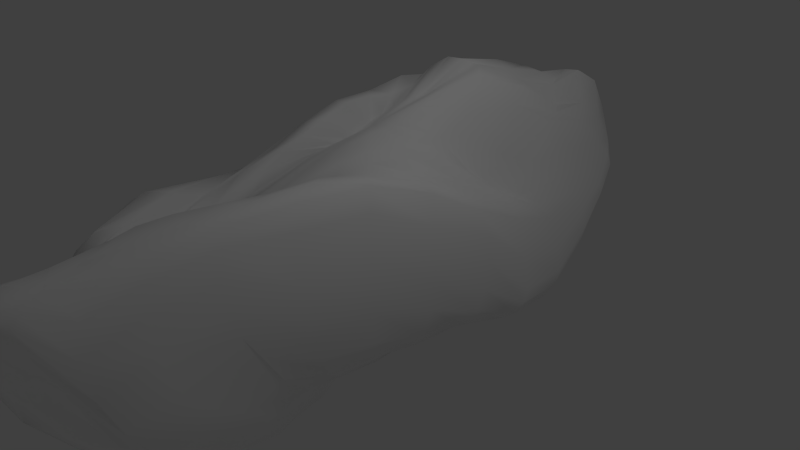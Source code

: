 # Source: cloud.blend  (saved by Blender 2.71.0; exported with 4.5.12 LTS)
import bpy
from mathutils import Matrix  # noqa: F401  (used for matrix-valued properties, if any)

bpy.ops.wm.read_factory_settings(use_empty=True)
scene = bpy.context.scene
scene.name = 'Scene'

# ---- collections
col_collection_1 = bpy.data.collections.new('Collection 1'); scene.collection.children.link(col_collection_1)

# ---- materials (node trees are filled in below, after node groups)
mat_material_001 = bpy.data.materials.new('Material.001')
mat_material_001.alpha_threshold = 0.0
mat_material_001.use_transparent_shadow = False
mat_material_001.diffuse_color = (1.0, 1.0, 1.0, 1.0)
mat_material_001.roughness = 0.5
mat_material_001.line_color = (0.0, 0.0, 0.0, 1.0)

# ---- material node trees

# ---- world
world_world = bpy.data.worlds.new('World'); scene.world = world_world
world_world.color = (0.05088, 0.05088, 0.05088)
world_world.use_sun_shadow = False
world_world.sun_shadow_jitter_overblur = 0.0
world_world.cycles.sampling_method = 'MANUAL'
world_world.cycles.sample_map_resolution = 256

# ---- cameras
cam_camera = bpy.data.cameras.new('Camera')
cam_camera.clip_end = 100.0
cam_camera.lens = 35.0
cam_camera.sensor_width = 32.0
cam_camera.sensor_height = 18.0
cam_camera.ortho_scale = 7.314
cam_camera.dof.focus_distance = 0.0
cam_camera.dof.aperture_fstop = 128.0

# ---- lights
light_lamp = bpy.data.lights.new('Lamp', 'POINT')
light_lamp.transmission_factor = 0.0
light_lamp.cutoff_distance = 30.0
light_lamp.energy = 100.0
light_lamp.shadow_buffer_clip_start = 1.001
light_lamp.shadow_soft_size = 0.1
light_lamp.shadow_maximum_resolution = 0.006
light_lamp.use_absolute_resolution = True
light_lamp.cycles.use_multiple_importance_sampling = False

# ---- meshes
me_sphere = bpy.data.meshes.new('Sphere')
me_sphere.from_pydata([(-0.1951, -1.421e-14, 1.353), (-0.3827, -1.421e-14, 1.614), (-0.5556, -1.421e-14, 1.606), (-0.7071, -1.421e-14, 1.376), (-0.8315, -1.421e-14, 1.168), (-0.9239, -1.421e-14, 1.002), (-0.9808, -1.421e-14, 0.8931), (-1.0, -1.421e-14, 0.8019), (-0.9808, -1.421e-14, 0.6597), (-0.9239, -1.421e-14, 0.425), (-0.8315, -1.421e-14, -0.04025), (-0.7071, -1.421e-14, -0.3521), (-0.5556, -1.421e-14, -0.6027), (-0.3827, -1.421e-14, -0.7378), (-0.1951, -1.421e-14, -0.9198), (-0.1913, 0.03806, 1.414), (-0.3753, 0.07466, 1.617), (-0.5449, 0.1084, 1.611), (-0.6935, 0.1379, 1.525), (-0.8155, 0.1622, 1.303), (-0.9061, 0.1802, 1.055), (-0.9619, 0.1913, 0.9057), (-0.9808, 0.1951, 0.773), (-0.9619, 0.1913, 0.527), (-0.9061, 0.1802, 0.07131), (-0.8155, 0.1622, -0.3026), (-0.6935, 0.1379, -0.471), (-0.5449, 0.1084, -0.4937), (-0.3753, 0.07466, -0.6385), (-0.1913, 0.03806, -0.8724), (-0.1802, 0.07466, 1.468), (-0.3536, 0.1464, 1.583), (-0.5133, 0.2126, 1.687), (-0.6533, 0.2706, 1.492), (-0.7682, 0.3182, 1.254), (-0.8536, 0.3536, 1.037), (-0.9061, 0.3753, 0.866), (-0.9239, 0.3827, 0.7157), (-0.9061, 0.3753, 0.4421), (-0.8536, 0.3536, 0.05275), (-0.7682, 0.3182, -0.218), (-0.6533, 0.2706, -0.3803), (-0.5133, 0.2126, -0.4471), (-0.3536, 0.1464, -0.6224), (-0.1802, 0.07466, -0.8472), (-0.1622, 0.1084, 1.516), (-0.3182, 0.2126, 1.625), (-0.4619, 0.3087, 1.631), (-0.5879, 0.3928, 1.519), (-0.6913, 0.4619, 1.227), (-0.7682, 0.5133, 1.054), (-0.8155, 0.5449, 0.9564), (-0.8315, 0.5556, 0.8341), (-0.8155, 0.5449, 0.5446), (-0.7682, 0.5133, 0.1289), (-0.6913, 0.4619, -0.1937), (-0.5879, 0.3928, -0.3346), (-0.4619, 0.3087, -0.4863), (-0.3182, 0.2126, -0.6816), (-0.1622, 0.1084, -0.8464), (-0.1379, 0.1379, 1.554), (-0.2706, 0.2706, 1.799), (-0.3928, 0.3928, 1.529), (-0.5, 0.5, 1.446), (-0.5879, 0.5879, 1.214), (-0.6533, 0.6533, 1.009), (-0.6935, 0.6935, 0.9182), (-0.7071, 0.7071, 0.7966), (-0.6935, 0.6935, 0.5573), (-0.6533, 0.6533, 0.1877), (-0.5879, 0.5879, -0.2315), (-0.5, 0.5, -0.49), (-0.3928, 0.3928, -0.6594), (-0.2706, 0.2706, -0.803), (-0.1379, 0.1379, -0.8631), (-0.1084, 0.1622, 1.576), (-0.2126, 0.3182, 1.863), (-0.3087, 0.4619, 1.636), (-0.3928, 0.5879, 1.365), (-0.4619, 0.6913, 1.054), (-0.5133, 0.7682, 0.9685), (-0.5449, 0.8155, 0.8844), (-0.5556, 0.8315, 0.718), (-0.5449, 0.8155, 0.4464), (-0.5133, 0.7682, 0.1273), (-0.4619, 0.6913, -0.1981), (-0.3928, 0.5879, -0.5356), (-0.3087, 0.4619, -0.9018), (-0.2126, 0.3182, -0.9682), (-0.1084, 0.1622, -0.8857), (-0.07466, 0.1802, 1.584), (-0.1464, 0.3536, 1.824), (-0.2126, 0.5133, 1.668), (-0.2706, 0.6533, 1.466), (-0.3182, 0.7682, 1.209), (-0.3536, 0.8536, 1.091), (-0.3753, 0.9061, 0.9358), (-0.3827, 0.9239, 0.6975), (-0.3753, 0.9061, 0.3636), (-0.3536, 0.8536, 0.03991), (-0.3182, 0.7682, -0.2837), (-0.2706, 0.6533, -0.7708), (-0.2126, 0.5133, -1.096), (-0.1464, 0.3536, -1.032), (-0.07466, 0.1802, -0.9043), (-0.03806, 0.1913, 1.587), (-0.07466, 0.3753, 1.77), (-0.1084, 0.5449, 1.547), (-0.1379, 0.6935, 1.38), (-0.1622, 0.8155, 1.298), (-0.1802, 0.9061, 1.185), (-0.1913, 0.9619, 0.8733), (-0.1951, 0.9808, 0.4487), (-0.1913, 0.9619, 0.1281), (-0.1802, 0.9061, -0.2099), (-0.1622, 0.8155, -0.6536), (-0.1379, 0.6935, -1.049), (-0.1084, 0.5449, -1.138), (-0.07466, 0.3753, -0.9893), (-0.03806, 0.1913, -0.915), (3.266e-07, 0.1951, 1.596), (3.192e-07, 0.3827, 1.759), (3.117e-07, 0.5556, 1.441), (3.192e-07, 0.7071, 1.233), (3.341e-07, 0.8315, 1.304), (2.745e-07, 0.9239, 1.085), (3.937e-07, 0.9808, 0.6637), (3.788e-07, 1.0, 0.2719), (3.937e-07, 0.9808, 0.01995), (2.298e-07, 0.9239, -0.244), (3.341e-07, 0.8315, -0.5686), (3.192e-07, 0.7071, -0.942), (3.415e-07, 0.5556, -1.044), (3.043e-07, 0.3827, -0.9289), (3.08e-07, 0.1951, -0.9172), (0.03806, 0.1913, 1.603), (0.07466, 0.3753, 1.758), (0.1084, 0.5449, 1.421), (0.138, 0.6935, 1.016), (0.1622, 0.8155, 0.9307), (0.1802, 0.9061, 0.5993), (0.1913, 0.9619, 0.3018), (0.1951, 0.9808, 0.08108), (0.1913, 0.9619, -0.1136), (0.1802, 0.9061, -0.3023), (0.1622, 0.8155, -0.5288), (0.138, 0.6935, -0.7403), (0.1084, 0.5449, -0.9324), (0.07466, 0.3753, -0.9294), (0.03806, 0.1913, -0.9073), (0.07466, 0.1802, 1.593), (0.1464, 0.3536, 1.689), (0.2126, 0.5133, 1.44), (0.2706, 0.6533, 0.9975), (0.3182, 0.7682, 0.7826), (0.3536, 0.8536, 0.4184), (0.3753, 0.9061, 0.1926), (0.3827, 0.9239, 0.01786), (0.3753, 0.9061, -0.1497), (0.3536, 0.8536, -0.3668), (0.3182, 0.7682, -0.6032), (0.2706, 0.6533, -0.7025), (0.2126, 0.5133, -0.9054), (0.1464, 0.3536, -0.947), (0.07466, 0.1802, -0.8806), (0.1084, 0.1622, 1.573), (0.2126, 0.3182, 1.541), (0.3087, 0.4619, 1.284), (0.3928, 0.5879, 0.9923), (0.4619, 0.6913, 0.5553), (0.5133, 0.7682, 0.136), (0.5449, 0.8155, -0.05255), (0.5556, 0.8315, -0.1767), (0.5449, 0.8155, -0.3418), (0.5133, 0.7682, -0.5973), (0.4619, 0.6913, -0.8458), (0.3928, 0.5879, -0.896), (0.3087, 0.4619, -1.001), (0.2126, 0.3182, -0.9268), (0.1084, 0.1622, -0.8328), (0.138, 0.1379, 1.549), (0.2706, 0.2706, 1.396), (0.3928, 0.3928, 0.7865), (0.5, 0.5, 0.5965), (0.5879, 0.5879, 0.326), (0.6533, 0.6533, 0.05441), (0.6935, 0.6935, -0.2384), (0.7071, 0.7071, -0.4723), (0.6935, 0.6935, -0.6606), (0.6533, 0.6533, -0.8793), (0.5879, 0.5879, -1.008), (0.5, 0.5, -1.081), (0.3928, 0.3928, -1.064), (0.2706, 0.2706, -0.8818), (0.138, 0.1379, -0.7795), (0.1622, 0.1084, 1.522), (0.3182, 0.2126, 1.305), (0.4619, 0.3087, 0.5059), (0.5879, 0.3928, 0.2805), (0.6913, 0.4619, 0.1668), (0.7682, 0.5133, -0.06424), (0.8155, 0.5449, -0.4845), (0.8315, 0.5556, -0.7945), (0.8155, 0.5449, -0.976), (0.7682, 0.5133, -1.089), (0.6913, 0.4619, -1.149), (0.5879, 0.3928, -1.169), (0.4619, 0.3087, -1.071), (0.3182, 0.2126, -0.8493), (0.1622, 0.1084, -0.7305), (0.1802, 0.07466, 1.496), (0.3536, 0.1464, 1.282), (0.5133, 0.2126, 0.8793), (0.6533, 0.2706, 0.6128), (0.7682, 0.3182, 0.4245), (0.8536, 0.3536, 0.1938), (0.9061, 0.3753, -0.3507), (0.9239, 0.3827, -0.7387), (0.9061, 0.3753, -0.9087), (0.8536, 0.3536, -1.037), (0.7682, 0.3182, -1.072), (0.6533, 0.2706, -1.046), (0.5133, 0.2126, -0.9863), (0.3536, 0.1464, -0.8037), (0.1802, 0.07466, -0.6941), (0.1913, 0.03806, 1.474), (0.3753, 0.07466, 1.306), (0.5449, 0.1084, 1.173), (0.6935, 0.1379, 0.8976), (0.8155, 0.1622, 0.6806), (0.9061, 0.1802, 0.5449), (0.9619, 0.1913, 0.2722), (0.9808, 0.1951, -0.03216), (0.9619, 0.1913, -0.4023), (0.9061, 0.1802, -0.6788), (0.8155, 0.1622, -0.8374), (0.6935, 0.1379, -0.8874), (0.5449, 0.1084, -0.8731), (0.3753, 0.07466, -0.7724), (0.1913, 0.03806, -0.6823), (0.1951, -7.212e-09, 1.466), (0.3827, 4.122e-08, 1.338), (0.5556, 2.632e-08, 1.272), (0.7071, -2.584e-08, 1.125), (0.8315, -8.544e-08, 1.098), (0.9239, 6.357e-08, 0.9934), (0.9808, -8.544e-08, 0.6596), (1.0, -1.003e-07, 0.3236), (0.9808, -8.544e-08, 0.012), (0.9239, 6.357e-08, -0.3301), (0.8315, -8.544e-08, -0.6584), (0.7071, -2.584e-08, -0.8364), (0.5556, -1.094e-08, -0.8832), (0.3827, 3.964e-09, -0.7896), (0.1951, 3.964e-09, -0.7006), (0.1913, -0.03806, 1.46), (0.3753, -0.07466, 1.362), (0.5449, -0.1084, 1.335), (0.6935, -0.1379, 1.293), (0.8155, -0.1622, 1.329), (0.9061, -0.1802, 1.301), (0.9619, -0.1913, 1.067), (0.9808, -0.1951, 0.6357), (0.9619, -0.1913, 0.2621), (0.9061, -0.1802, -0.03987), (0.8155, -0.1622, -0.4717), (0.6935, -0.1379, -0.7329), (0.5449, -0.1084, -0.9148), (0.3753, -0.07466, -0.8385), (0.1913, -0.03806, -0.7422), (0.1802, -0.07466, 1.442), (0.3536, -0.1464, 1.349), (0.5133, -0.2126, 1.318), (0.6533, -0.2706, 1.426), (0.7682, -0.3182, 1.465), (0.8536, -0.3536, 1.373), (0.9061, -0.3753, 1.135), (0.9239, -0.3827, 0.6195), (0.9061, -0.3753, 0.2196), (0.8536, -0.3536, -0.05058), (0.7682, -0.3182, -0.3664), (0.6533, -0.2706, -0.6922), (0.5133, -0.2126, -0.899), (0.3536, -0.1464, -0.914), (0.1802, -0.07466, -0.8018), (0.1622, -0.1084, 1.416), (0.3182, -0.2126, 1.304), (0.4619, -0.3087, 1.297), (0.5879, -0.3928, 1.414), (0.6913, -0.4619, 1.444), (0.7682, -0.5133, 1.361), (0.8155, -0.5449, 1.202), (0.8315, -0.5556, 0.9247), (0.8155, -0.5449, 0.5952), (0.7682, -0.5133, 0.2593), (0.6913, -0.4619, -0.07035), (0.5879, -0.3928, -0.526), (0.4619, -0.3087, -0.8771), (0.3182, -0.2126, -1.014), (0.1622, -0.1084, -0.8813), (0.138, -0.1379, 1.388), (0.2706, -0.2706, 1.263), (0.3928, -0.3928, 1.28), (0.5, -0.5, 1.436), (0.5879, -0.5879, 1.395), (0.6533, -0.6533, 1.244), (0.6935, -0.6935, 1.075), (0.7071, -0.7071, 0.8052), (0.6935, -0.6935, 0.4022), (0.6533, -0.6533, -0.07282), (0.5879, -0.5879, -0.4035), (0.5, -0.5, -0.7105), (0.3928, -0.3928, -1.049), (0.2706, -0.2706, -1.137), (0.1379, -0.1379, -0.9825), (0.1084, -0.1622, 1.358), (0.2126, -0.3182, 1.202), (0.3087, -0.4619, 1.25), (0.3928, -0.5879, 1.433), (0.4619, -0.6913, 1.328), (0.5133, -0.7682, 1.114), (0.5449, -0.8155, 0.8735), (0.5556, -0.8315, 0.5588), (0.5449, -0.8155, 0.1487), (0.5133, -0.7682, -0.3135), (0.4619, -0.6913, -0.7988), (0.3928, -0.5879, -0.9535), (0.3087, -0.4619, -1.232), (0.2126, -0.3182, -1.335), (0.1084, -0.1622, -1.132), (3.258e-07, -1.421e-14, -0.9092), (0.07466, -0.1802, 1.332), (0.1464, -0.3536, 1.14), (0.2126, -0.5133, 1.253), (0.2706, -0.6533, 1.379), (0.3182, -0.7682, 1.263), (0.3536, -0.8536, 1.172), (0.3753, -0.9061, 1.092), (0.3827, -0.9239, 0.9636), (0.3753, -0.9061, 0.7037), (0.3536, -0.8536, 0.2228), (0.3182, -0.7682, -0.5539), (0.2706, -0.6533, -0.9827), (0.2126, -0.5133, -1.373), (0.1464, -0.3536, -1.507), (0.07466, -0.1802, -1.297), (0.03806, -0.1913, 1.313), (0.07466, -0.3753, 1.112), (0.1084, -0.5449, 1.228), (0.1379, -0.6935, 1.272), (0.1622, -0.8155, 1.232), (0.1802, -0.9061, 1.227), (0.1913, -0.9619, 1.153), (0.1951, -0.9808, 1.034), (0.1913, -0.9619, 0.7873), (0.1802, -0.9061, 0.4115), (0.1622, -0.8155, -0.2127), (0.1379, -0.6935, -0.9443), (0.1084, -0.5449, -1.425), (0.07466, -0.3753, -1.573), (0.03806, -0.1913, -1.419), (3.117e-07, -0.1951, 1.303), (2.819e-07, -0.3827, 1.081), (2.819e-07, -0.5556, 1.144), (1.851e-07, -0.7071, 1.19), (1.404e-07, -0.8315, 1.14), (3.192e-07, -0.9239, 1.163), (9.567e-08, -0.9808, 1.072), (1.404e-07, -1.0, 0.9057), (9.567e-08, -0.9808, 0.6048), (3.192e-07, -0.9239, 0.1859), (1.404e-07, -0.8315, -0.4764), (1.851e-07, -0.7071, -1.1), (2.596e-07, -0.5556, -1.507), (2.521e-07, -0.3827, -1.607), (3.155e-07, -0.1951, -1.476), (-0.03806, -0.1913, 1.299), (-0.07466, -0.3753, 1.026), (-0.1084, -0.5449, 0.9997), (-0.1379, -0.6935, 1.032), (-0.1622, -0.8155, 1.011), (-0.1802, -0.9061, 0.9698), (-0.1913, -0.9619, 0.816), (-0.1951, -0.9808, 0.6066), (-0.1913, -0.9619, 0.3087), (-0.1802, -0.9061, -0.2428), (-0.1622, -0.8155, -0.7398), (-0.1379, -0.6935, -1.242), (-0.1084, -0.5449, -1.596), (-0.07466, -0.3753, -1.653), (-0.03806, -0.1913, -1.473), (-0.07466, -0.1802, 1.301), (-0.1464, -0.3536, 1.003), (-0.2126, -0.5133, 0.8875), (-0.2706, -0.6533, 0.7447), (-0.3182, -0.7682, 0.8999), (-0.3536, -0.8536, 0.8677), (-0.3753, -0.9061, 0.701), (-0.3827, -0.9239, 0.4437), (-0.3753, -0.9061, 0.1273), (-0.3536, -0.8536, -0.3141), (-0.3182, -0.7682, -0.8769), (-0.2706, -0.6533, -1.306), (-0.2126, -0.5133, -1.564), (-0.1464, -0.3536, -1.66), (-0.07466, -0.1802, -1.437), (-0.1084, -0.1622, 1.306), (-0.2126, -0.3182, 1.071), (-0.3087, -0.4619, 0.79), (-0.3928, -0.5879, 0.7817), (-0.4619, -0.6913, 0.8855), (-0.5133, -0.7682, 0.6835), (-0.5449, -0.8155, 0.4129), (-0.5556, -0.8315, 0.2284), (-0.5449, -0.8155, 0.0309), (-0.5133, -0.7682, -0.2429), (-0.4619, -0.6913, -0.8833), (-0.3928, -0.5879, -1.224), (-0.3087, -0.4619, -1.451), (-0.2126, -0.3182, -1.612), (-0.1084, -0.1622, -1.367), (-0.1379, -0.1379, 1.309), (-0.2706, -0.2706, 1.209), (-0.3928, -0.3928, 0.9883), (-0.5, -0.5, 0.9101), (-0.5879, -0.5879, 1.017), (-0.6533, -0.6533, 1.011), (-0.6935, -0.6935, 0.8763), (-0.7071, -0.7071, 0.6633), (-0.6935, -0.6935, 0.4003), (-0.6533, -0.6533, 0.1123), (-0.5879, -0.5879, -0.401), (-0.5, -0.5, -0.8722), (-0.3928, -0.3928, -1.2), (-0.2706, -0.2706, -1.493), (-0.1379, -0.1379, -1.27), (-0.1622, -0.1084, 1.307), (-0.3182, -0.2126, 1.343), (-0.4619, -0.3087, 1.199), (-0.5879, -0.3928, 1.042), (-0.6913, -0.4619, 1.129), (-0.7682, -0.5133, 1.181), (-0.8155, -0.5449, 1.115), (-0.8315, -0.5556, 1.004), (-0.8155, -0.5449, 0.8507), (-0.7682, -0.5133, 0.577), (-0.6913, -0.4619, -0.01328), (-0.5879, -0.3928, -0.509), (-0.4619, -0.3087, -0.982), (-0.3182, -0.2126, -1.241), (-0.1622, -0.1084, -1.163), (2.48e-08, -1.247e-07, 1.449), (-0.1802, -0.07466, 1.305), (-0.3536, -0.1464, 1.432), (-0.5133, -0.2126, 1.302), (-0.6533, -0.2706, 1.158), (-0.7682, -0.3182, 1.102), (-0.8536, -0.3536, 1.041), (-0.9061, -0.3753, 0.9786), (-0.9239, -0.3827, 0.8958), (-0.9061, -0.3753, 0.7697), (-0.8536, -0.3536, 0.5333), (-0.7682, -0.3182, 0.07131), (-0.6533, -0.2706, -0.4666), (-0.5133, -0.2126, -0.8469), (-0.3536, -0.1464, -1.022), (-0.1802, -0.07466, -1.065), (-0.1913, -0.03806, 1.314), (-0.3753, -0.07466, 1.53), (-0.5449, -0.1084, 1.482), (-0.6935, -0.1379, 1.135), (-0.8155, -0.1622, 0.9913), (-0.9061, -0.1802, 0.9333), (-0.9619, -0.1913, 0.8839), (-0.9808, -0.1951, 0.8283), (-0.9619, -0.1913, 0.7226), (-0.9061, -0.1802, 0.484), (-0.8155, -0.1622, -0.0567), (-0.6935, -0.1379, -0.4434), (-0.5449, -0.1084, -0.7367), (-0.3753, -0.07466, -0.8744), (-0.1913, -0.03806, -0.9839)], [], [(5, 4, 19, 20), (3, 2, 17, 18), (14, 13, 28, 29), (1, 0, 15, 16), (12, 11, 26, 27), (10, 9, 24, 25), (8, 7, 22, 23), (6, 5, 20, 21), (4, 3, 18, 19), (2, 1, 16, 17), (13, 12, 27, 28), (11, 10, 25, 26), (9, 8, 23, 24), (7, 6, 21, 22), (26, 25, 40, 41), (24, 23, 38, 39), (22, 21, 36, 37), (20, 19, 34, 35), (18, 17, 32, 33), (29, 28, 43, 44), (16, 15, 30, 31), (27, 26, 41, 42), (25, 24, 39, 40), (23, 22, 37, 38), (21, 20, 35, 36), (19, 18, 33, 34), (17, 16, 31, 32), (28, 27, 42, 43), (41, 40, 55, 56), (39, 38, 53, 54), (37, 36, 51, 52), (35, 34, 49, 50), (33, 32, 47, 48), (44, 43, 58, 59), (31, 30, 45, 46), (42, 41, 56, 57), (40, 39, 54, 55), (38, 37, 52, 53), (36, 35, 50, 51), (34, 33, 48, 49), (32, 31, 46, 47), (43, 42, 57, 58), (56, 55, 70, 71), (54, 53, 68, 69), (52, 51, 66, 67), (50, 49, 64, 65), (48, 47, 62, 63), (59, 58, 73, 74), (46, 45, 60, 61), (57, 56, 71, 72), (55, 54, 69, 70), (53, 52, 67, 68), (51, 50, 65, 66), (49, 48, 63, 64), (47, 46, 61, 62), (58, 57, 72, 73), (71, 70, 85, 86), (69, 68, 83, 84), (67, 66, 81, 82), (65, 64, 79, 80), (63, 62, 77, 78), (74, 73, 88, 89), (61, 60, 75, 76), (72, 71, 86, 87), (70, 69, 84, 85), (68, 67, 82, 83), (66, 65, 80, 81), (64, 63, 78, 79), (62, 61, 76, 77), (73, 72, 87, 88), (86, 85, 100, 101), (84, 83, 98, 99), (82, 81, 96, 97), (80, 79, 94, 95), (78, 77, 92, 93), (89, 88, 103, 104), (76, 75, 90, 91), (87, 86, 101, 102), (85, 84, 99, 100), (83, 82, 97, 98), (81, 80, 95, 96), (79, 78, 93, 94), (77, 76, 91, 92), (88, 87, 102, 103), (101, 100, 115, 116), (99, 98, 113, 114), (97, 96, 111, 112), (95, 94, 109, 110), (93, 92, 107, 108), (104, 103, 118, 119), (91, 90, 105, 106), (102, 101, 116, 117), (100, 99, 114, 115), (98, 97, 112, 113), (96, 95, 110, 111), (94, 93, 108, 109), (92, 91, 106, 107), (103, 102, 117, 118), (116, 115, 130, 131), (114, 113, 128, 129), (112, 111, 126, 127), (110, 109, 124, 125), (108, 107, 122, 123), (119, 118, 133, 134), (106, 105, 120, 121), (117, 116, 131, 132), (115, 114, 129, 130), (113, 112, 127, 128), (111, 110, 125, 126), (109, 108, 123, 124), (107, 106, 121, 122), (118, 117, 132, 133), (131, 130, 145, 146), (129, 128, 143, 144), (127, 126, 141, 142), (125, 124, 139, 140), (123, 122, 137, 138), (134, 133, 148, 149), (121, 120, 135, 136), (132, 131, 146, 147), (130, 129, 144, 145), (128, 127, 142, 143), (126, 125, 140, 141), (124, 123, 138, 139), (122, 121, 136, 137), (133, 132, 147, 148), (146, 145, 160, 161), (144, 143, 158, 159), (142, 141, 156, 157), (140, 139, 154, 155), (138, 137, 152, 153), (149, 148, 163, 164), (136, 135, 150, 151), (147, 146, 161, 162), (145, 144, 159, 160), (143, 142, 157, 158), (141, 140, 155, 156), (139, 138, 153, 154), (137, 136, 151, 152), (148, 147, 162, 163), (161, 160, 175, 176), (159, 158, 173, 174), (157, 156, 171, 172), (155, 154, 169, 170), (153, 152, 167, 168), (164, 163, 178, 179), (151, 150, 165, 166), (162, 161, 176, 177), (160, 159, 174, 175), (158, 157, 172, 173), (156, 155, 170, 171), (154, 153, 168, 169), (152, 151, 166, 167), (163, 162, 177, 178), (176, 175, 190, 191), (174, 173, 188, 189), (172, 171, 186, 187), (170, 169, 184, 185), (168, 167, 182, 183), (179, 178, 193, 194), (166, 165, 180, 181), (177, 176, 191, 192), (175, 174, 189, 190), (173, 172, 187, 188), (171, 170, 185, 186), (169, 168, 183, 184), (167, 166, 181, 182), (178, 177, 192, 193), (191, 190, 205, 206), (189, 188, 203, 204), (187, 186, 201, 202), (185, 184, 199, 200), (183, 182, 197, 198), (194, 193, 208, 209), (181, 180, 195, 196), (192, 191, 206, 207), (190, 189, 204, 205), (188, 187, 202, 203), (186, 185, 200, 201), (184, 183, 198, 199), (182, 181, 196, 197), (193, 192, 207, 208), (206, 205, 220, 221), (204, 203, 218, 219), (202, 201, 216, 217), (200, 199, 214, 215), (198, 197, 212, 213), (209, 208, 223, 224), (196, 195, 210, 211), (207, 206, 221, 222), (205, 204, 219, 220), (203, 202, 217, 218), (201, 200, 215, 216), (199, 198, 213, 214), (197, 196, 211, 212), (208, 207, 222, 223), (221, 220, 235, 236), (219, 218, 233, 234), (217, 216, 231, 232), (215, 214, 229, 230), (213, 212, 227, 228), (224, 223, 238, 239), (211, 210, 225, 226), (222, 221, 236, 237), (220, 219, 234, 235), (218, 217, 232, 233), (216, 215, 230, 231), (214, 213, 228, 229), (212, 211, 226, 227), (223, 222, 237, 238), (236, 235, 250, 251), (234, 233, 248, 249), (232, 231, 246, 247), (230, 229, 244, 245), (228, 227, 242, 243), (239, 238, 253, 254), (226, 225, 240, 241), (237, 236, 251, 252), (235, 234, 249, 250), (233, 232, 247, 248), (231, 230, 245, 246), (229, 228, 243, 244), (227, 226, 241, 242), (238, 237, 252, 253), (251, 250, 265, 266), (249, 248, 263, 264), (247, 246, 261, 262), (245, 244, 259, 260), (243, 242, 257, 258), (254, 253, 268, 269), (241, 240, 255, 256), (252, 251, 266, 267), (250, 249, 264, 265), (248, 247, 262, 263), (246, 245, 260, 261), (244, 243, 258, 259), (242, 241, 256, 257), (253, 252, 267, 268), (266, 265, 280, 281), (264, 263, 278, 279), (262, 261, 276, 277), (260, 259, 274, 275), (258, 257, 272, 273), (269, 268, 283, 284), (256, 255, 270, 271), (267, 266, 281, 282), (265, 264, 279, 280), (263, 262, 277, 278), (261, 260, 275, 276), (259, 258, 273, 274), (257, 256, 271, 272), (268, 267, 282, 283), (281, 280, 295, 296), (279, 278, 293, 294), (277, 276, 291, 292), (275, 274, 289, 290), (273, 272, 287, 288), (284, 283, 298, 299), (271, 270, 285, 286), (282, 281, 296, 297), (280, 279, 294, 295), (278, 277, 292, 293), (276, 275, 290, 291), (274, 273, 288, 289), (272, 271, 286, 287), (283, 282, 297, 298), (296, 295, 310, 311), (294, 293, 308, 309), (292, 291, 306, 307), (290, 289, 304, 305), (288, 287, 302, 303), (299, 298, 313, 314), (286, 285, 300, 301), (297, 296, 311, 312), (295, 294, 309, 310), (293, 292, 307, 308), (291, 290, 305, 306), (289, 288, 303, 304), (287, 286, 301, 302), (298, 297, 312, 313), (311, 310, 325, 326), (309, 308, 323, 324), (307, 306, 321, 322), (305, 304, 319, 320), (303, 302, 317, 318), (314, 313, 328, 329), (301, 300, 315, 316), (312, 311, 326, 327), (310, 309, 324, 325), (308, 307, 322, 323), (306, 305, 320, 321), (304, 303, 318, 319), (302, 301, 316, 317), (313, 312, 327, 328), (326, 325, 341, 342), (324, 323, 339, 340), (322, 321, 337, 338), (320, 319, 335, 336), (318, 317, 333, 334), (329, 328, 344, 345), (316, 315, 331, 332), (327, 326, 342, 343), (325, 324, 340, 341), (323, 322, 338, 339), (321, 320, 336, 337), (319, 318, 334, 335), (317, 316, 332, 333), (328, 327, 343, 344), (342, 341, 356, 357), (340, 339, 354, 355), (338, 337, 352, 353), (336, 335, 350, 351), (334, 333, 348, 349), (345, 344, 359, 360), (332, 331, 346, 347), (343, 342, 357, 358), (341, 340, 355, 356), (339, 338, 353, 354), (337, 336, 351, 352), (335, 334, 349, 350), (333, 332, 347, 348), (344, 343, 358, 359), (357, 356, 371, 372), (355, 354, 369, 370), (353, 352, 367, 368), (351, 350, 365, 366), (349, 348, 363, 364), (360, 359, 374, 375), (347, 346, 361, 362), (358, 357, 372, 373), (356, 355, 370, 371), (354, 353, 368, 369), (352, 351, 366, 367), (350, 349, 364, 365), (348, 347, 362, 363), (359, 358, 373, 374), (372, 371, 386, 387), (370, 369, 384, 385), (368, 367, 382, 383), (366, 365, 380, 381), (364, 363, 378, 379), (375, 374, 389, 390), (362, 361, 376, 377), (373, 372, 387, 388), (371, 370, 385, 386), (369, 368, 383, 384), (367, 366, 381, 382), (365, 364, 379, 380), (363, 362, 377, 378), (374, 373, 388, 389), (387, 386, 401, 402), (385, 384, 399, 400), (383, 382, 397, 398), (381, 380, 395, 396), (379, 378, 393, 394), (390, 389, 404, 405), (377, 376, 391, 392), (388, 387, 402, 403), (386, 385, 400, 401), (384, 383, 398, 399), (382, 381, 396, 397), (380, 379, 394, 395), (378, 377, 392, 393), (389, 388, 403, 404), (402, 401, 416, 417), (400, 399, 414, 415), (398, 397, 412, 413), (396, 395, 410, 411), (394, 393, 408, 409), (405, 404, 419, 420), (392, 391, 406, 407), (403, 402, 417, 418), (401, 400, 415, 416), (399, 398, 413, 414), (397, 396, 411, 412), (395, 394, 409, 410), (393, 392, 407, 408), (404, 403, 418, 419), (417, 416, 431, 432), (415, 414, 429, 430), (413, 412, 427, 428), (411, 410, 425, 426), (409, 408, 423, 424), (420, 419, 434, 435), (407, 406, 421, 422), (418, 417, 432, 433), (416, 415, 430, 431), (414, 413, 428, 429), (412, 411, 426, 427), (410, 409, 424, 425), (408, 407, 422, 423), (419, 418, 433, 434), (432, 431, 446, 447), (430, 429, 444, 445), (428, 427, 442, 443), (426, 425, 440, 441), (424, 423, 438, 439), (435, 434, 449, 450), (422, 421, 436, 437), (433, 432, 447, 448), (431, 430, 445, 446), (429, 428, 443, 444), (427, 426, 441, 442), (425, 424, 439, 440), (423, 422, 437, 438), (434, 433, 448, 449), (447, 446, 462, 463), (445, 444, 460, 461), (443, 442, 458, 459), (441, 440, 456, 457), (439, 438, 454, 455), (450, 449, 465, 466), (437, 436, 452, 453), (448, 447, 463, 464), (446, 445, 461, 462), (444, 443, 459, 460), (442, 441, 457, 458), (440, 439, 455, 456), (438, 437, 453, 454), (449, 448, 464, 465), (463, 462, 477, 478), (461, 460, 475, 476), (459, 458, 473, 474), (457, 456, 471, 472), (455, 454, 469, 470), (466, 465, 480, 481), (453, 452, 467, 468), (464, 463, 478, 479), (462, 461, 476, 477), (460, 459, 474, 475), (458, 457, 472, 473), (456, 455, 470, 471), (454, 453, 468, 469), (465, 464, 479, 480), (330, 14, 29), (0, 451, 15), (15, 451, 30), (330, 29, 44), (30, 451, 45), (330, 44, 59), (45, 451, 60), (330, 59, 74), (60, 451, 75), (330, 74, 89), (75, 451, 90), (330, 89, 104), (90, 451, 105), (330, 104, 119), (105, 451, 120), (330, 119, 134), (120, 451, 135), (330, 134, 149), (135, 451, 150), (330, 149, 164), (150, 451, 165), (330, 164, 179), (165, 451, 180), (330, 179, 194), (180, 451, 195), (330, 194, 209), (195, 451, 210), (330, 209, 224), (210, 451, 225), (330, 224, 239), (225, 451, 240), (330, 239, 254), (240, 451, 255), (330, 254, 269), (255, 451, 270), (330, 269, 284), (270, 451, 285), (330, 284, 299), (285, 451, 300), (330, 299, 314), (300, 451, 315), (330, 314, 329), (315, 451, 331), (330, 329, 345), (331, 451, 346), (330, 345, 360), (346, 451, 361), (330, 360, 375), (361, 451, 376), (330, 375, 390), (376, 451, 391), (330, 390, 405), (391, 451, 406), (330, 405, 420), (406, 451, 421), (330, 420, 435), (421, 451, 436), (330, 435, 450), (436, 451, 452), (330, 450, 466), (452, 451, 467), (330, 466, 481), (467, 451, 0), (478, 477, 10, 11), (476, 475, 8, 9), (474, 473, 6, 7), (472, 471, 4, 5), (470, 469, 2, 3), (481, 480, 13, 14), (468, 467, 0, 1), (479, 478, 11, 12), (477, 476, 9, 10), (475, 474, 7, 8), (473, 472, 5, 6), (471, 470, 3, 4), (330, 481, 14), (469, 468, 1, 2), (480, 479, 12, 13)])
me_sphere.polygons.foreach_set('use_smooth', [True] * 512)
me_sphere.materials.append(mat_material_001)
me_sphere.use_remesh_preserve_volume = False
me_sphere.use_remesh_preserve_attributes = False
me_sphere.use_mirror_vertex_groups = False
me_sphere.update()

# ---- objects
ob_sphere = bpy.data.objects.new('Sphere', me_sphere)
ob_mball = bpy.data.objects.new('Mball', None)
ob_lamp = bpy.data.objects.new('Lamp', light_lamp)
ob_camera = bpy.data.objects.new('Camera', cam_camera)

# ---- transforms, parenting, visibility, modifiers, constraints
ob_sphere.location = (0.0, 0.0, 0.0)
ob_sphere.scale = (1.12, 4.989, 1.196)
ob_sphere.lineart.crease_threshold = 0.0
ob_mball.location = (0.0, 0.0, 0.0)
ob_mball.empty_image_offset = (0.0, 0.0)
ob_mball.lineart.crease_threshold = 0.0
ob_lamp.location = (4.076, 1.005, 5.904)
ob_lamp.rotation_euler = (0.6503, 0.05522, 1.866)
ob_lamp.lock_rotations_4d = False
ob_lamp.empty_display_type = 'ARROWS'
ob_lamp.color = (0.0, 0.0, 0.0, 0.0)
ob_lamp.lineart.crease_threshold = 0.0
ob_camera.location = (7.481, -6.508, 5.344)
ob_camera.rotation_euler = (1.109, 0.01082, 0.8149)
ob_camera.lock_rotations_4d = False
ob_camera.empty_display_type = 'ARROWS'
ob_camera.color = (0.0, 0.0, 0.0, 0.0)
ob_camera.display_type = 'WIRE'
ob_camera.lineart.crease_threshold = 0.0

# ---- collection membership
col_collection_1.objects.link(ob_sphere)
col_collection_1.objects.link(ob_mball)
col_collection_1.objects.link(ob_lamp)
col_collection_1.objects.link(ob_camera)

# ---- scene / render settings (as saved in the file)
scene.camera = ob_camera
scene.frame_start = 1; scene.frame_end = 250; scene.frame_set(1)
scene.render.engine = 'BLENDER_EEVEE_NEXT'
scene.render.resolution_percentage = 50
scene.render.dither_intensity = 0.0
scene.cycles.use_denoising = False
scene.cycles.samples = 10
scene.cycles.sampling_pattern = 'TABULATED_SOBOL'
scene.cycles.light_sampling_threshold = 0.0
scene.cycles.use_adaptive_sampling = False
scene.cycles.use_light_tree = False
scene.cycles.blur_glossy = 0.0
scene.cycles.volume_bounces = 1
scene.cycles.pixel_filter_type = 'GAUSSIAN'
scene.cycles.sample_clamp_indirect = 0.0
scene.view_settings.view_transform = 'Standard'
bpy.context.view_layer.update()
